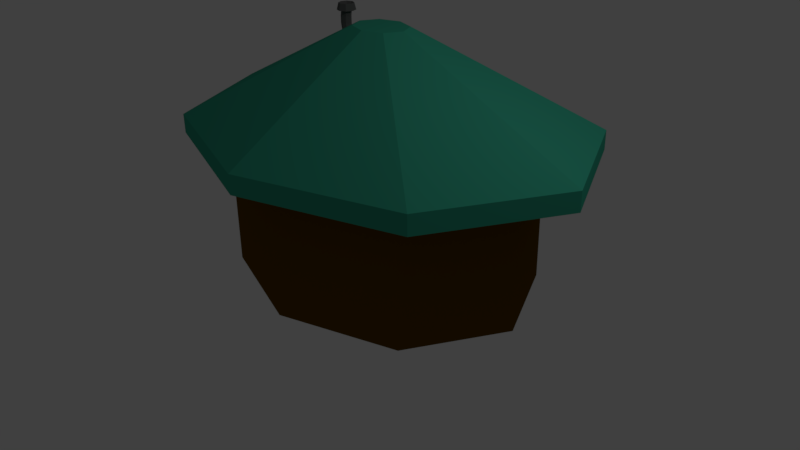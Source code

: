 # Source: Hut.blend  (saved by Blender 2.77.0; exported with 4.5.12 LTS)
import bpy
from mathutils import Matrix  # noqa: F401  (used for matrix-valued properties, if any)

bpy.ops.wm.read_factory_settings(use_empty=True)
scene = bpy.context.scene
scene.name = 'Scene'

# ---- collections
col_collection_1 = bpy.data.collections.new('Collection 1'); scene.collection.children.link(col_collection_1)

# ---- materials (node trees are filled in below, after node groups)
mat_chimney = bpy.data.materials.new('Chimney')
mat_chimney.alpha_threshold = 0.0
mat_chimney.use_transparent_shadow = False
mat_chimney.diffuse_color = (0.1282, 0.1282, 0.1282, 1.0)
mat_chimney.roughness = 0.5
mat_chimney.specular_intensity = 1.0
mat_door = bpy.data.materials.new('Door')
mat_door.alpha_threshold = 0.0
mat_door.use_transparent_shadow = False
mat_door.diffuse_color = (0.8, 0.3625, 0.08335, 1.0)
mat_door.roughness = 0.5
mat_doorframe = bpy.data.materials.new('Doorframe')
mat_doorframe.alpha_threshold = 0.0
mat_doorframe.use_transparent_shadow = False
mat_doorframe.diffuse_color = (0.1065, 0.009651, 0.001463, 1.0)
mat_doorframe.roughness = 0.5
mat_material_001 = bpy.data.materials.new('Material.001')
mat_material_001.alpha_threshold = 0.0
mat_material_001.use_transparent_shadow = False
mat_material_001.diffuse_color = (0.1282, 0.06202, 0.0, 1.0)
mat_material_001.roughness = 0.5
mat_material_001.specular_intensity = 0.0
mat_roof = bpy.data.materials.new('Roof')
mat_roof.alpha_threshold = 0.0
mat_roof.use_transparent_shadow = False
mat_roof.diffuse_color = (0.0427, 0.3844, 0.2569, 1.0)
mat_roof.roughness = 0.5
mat_roof.specular_intensity = 0.0

# ---- material node trees

# ---- world
world_world = bpy.data.worlds.new('World'); scene.world = world_world
world_world.color = (0.05088, 0.05088, 0.05088)
world_world.use_sun_shadow = False
world_world.sun_shadow_jitter_overblur = 0.0
world_world.cycles.sampling_method = 'MANUAL'

# ---- cameras
cam_camera = bpy.data.cameras.new('Camera')
cam_camera.clip_end = 100.0
cam_camera.lens = 35.0
cam_camera.sensor_width = 32.0
cam_camera.sensor_height = 18.0
cam_camera.ortho_scale = 7.314
cam_camera.dof.focus_distance = 0.0
cam_camera.dof.aperture_fstop = 128.0

# ---- lights
light_lamp = bpy.data.lights.new('Lamp', 'POINT')
light_lamp.transmission_factor = 0.0
light_lamp.cutoff_distance = 30.0
light_lamp.energy = 100.0
light_lamp.shadow_buffer_clip_start = 1.001
light_lamp.shadow_soft_size = 0.1
light_lamp.shadow_maximum_resolution = 0.006
light_lamp.use_absolute_resolution = True

# ---- meshes
me_cylinder_001 = bpy.data.meshes.new('Cylinder.001')
me_cylinder_001.from_pydata([(0.0, 1.0, -1.0), (0.0, 1.0, 1.0), (0.7071, 0.7071, -1.0), (0.7071, 0.7071, 1.0), (1.0, -4.371e-08, -1.0), (1.0, -4.371e-08, 1.0), (0.7071, -0.7071, -1.0), (0.7071, -0.7071, 1.0), (-8.742e-08, -1.0, -1.0), (-8.742e-08, -1.0, 1.0), (-0.7071, -0.7071, -1.0), (-0.7071, -0.7071, 1.0), (-1.0, 1.192e-08, -1.0), (-1.0, 1.192e-08, 1.0), (-0.7071, 0.7071, -1.0), (-0.7071, 0.7071, 1.0), (0.3259, 0.7071, 2.147), (-0.3812, 1.0, 2.147), (0.6188, -4.371e-08, 2.147), (0.3259, -0.7071, 2.147), (-0.3812, -1.0, 2.147), (-1.088, -0.7071, 2.147), (-1.381, 1.192e-08, 2.147), (-1.088, 0.7071, 2.147), (0.3259, 0.7071, 2.977), (-0.3812, 1.0, 2.977), (0.6188, -4.371e-08, 2.977), (0.3259, -0.7071, 2.977), (-0.3812, -1.0, 2.977), (-1.088, -0.7071, 2.977), (-1.381, 1.192e-08, 2.977), (-1.088, 0.7071, 2.977), (0.5131, 0.7071, 3.749), (-0.1941, 1.0, 3.749), (0.8059, -4.371e-08, 3.749), (0.5131, -0.7071, 3.749), (-0.1941, -1.0, 3.749), (-0.9012, -0.7071, 3.749), (-1.194, 1.192e-08, 3.749), (-0.9012, 0.7071, 3.749), (0.1985, 0.3926, 4.006), (-0.1941, 0.5552, 4.006), (0.3612, -2.355e-08, 4.006), (0.1985, -0.3926, 4.006), (-0.1941, -0.5552, 4.006), (-0.5866, -0.3926, 4.006), (-0.7493, 2.918e-08, 4.006), (-0.5866, 0.3926, 4.006), (1.612, -8.165e-08, 3.663), (1.083, -1.277, 3.663), (-0.1941, 1.806, 3.663), (1.083, 1.277, 3.663), (-1.471, 1.277, 3.663), (-1.471, -1.277, 3.663), (-2.0, 1.885e-08, 3.663), (-0.1941, -1.806, 3.663), (0.8589, 1.053, 4.474), (-0.1941, 1.489, 4.474), (1.295, -6.874e-08, 4.474), (0.8589, -1.053, 4.474), (-0.1941, -1.489, 4.474), (-1.247, -1.053, 4.474), (-1.683, 1.411e-08, 4.474), (-1.247, 1.053, 4.474)], [], [(0, 1, 3, 2), (2, 3, 5, 4), (4, 5, 7, 6), (6, 7, 9, 8), (8, 9, 11, 10), (10, 11, 13, 12), (11, 9, 20, 21), (12, 13, 15, 14), (14, 15, 1, 0), (0, 2, 4, 6, 8, 10, 12, 14), (18, 16, 24, 26), (1, 15, 23, 17), (3, 1, 17, 16), (7, 5, 18, 19), (13, 11, 21, 22), (9, 7, 19, 20), (15, 13, 22, 23), (5, 3, 16, 18), (25, 31, 39, 33), (23, 22, 30, 31), (21, 20, 28, 29), (19, 18, 26, 27), (16, 17, 25, 24), (17, 23, 31, 25), (22, 21, 29, 30), (20, 19, 27, 28), (49, 48, 58, 59), (30, 29, 37, 38), (28, 27, 35, 36), (26, 24, 32, 34), (31, 30, 38, 39), (29, 28, 36, 37), (27, 26, 34, 35), (24, 25, 33, 32), (40, 41, 47, 46, 45, 44, 43, 42), (51, 50, 57, 56), (50, 52, 63, 57), (54, 53, 61, 62), (55, 49, 59, 60), (48, 51, 56, 58), (52, 54, 62, 63), (53, 55, 60, 61), (37, 36, 55, 53), (39, 38, 54, 52), (34, 32, 51, 48), (36, 35, 49, 55), (38, 37, 53, 54), (33, 39, 52, 50), (32, 33, 50, 51), (35, 34, 48, 49), (41, 40, 56, 57), (40, 42, 58, 56), (42, 43, 59, 58), (43, 44, 60, 59), (44, 45, 61, 60), (45, 46, 62, 61), (46, 47, 63, 62), (47, 41, 57, 63)])
me_cylinder_001.materials.append(mat_chimney)
me_cylinder_001.use_remesh_preserve_volume = False
me_cylinder_001.use_remesh_preserve_attributes = False
me_cylinder_001.use_mirror_vertex_groups = False
me_cylinder_001.update()
me_cube_003 = bpy.data.meshes.new('Cube.003')
me_cube_003.from_pydata([(-1.176, -0.6593, -0.208), (-1.374, -0.5844, -0.1413), (-0.9813, -0.5543, -0.1413), (-0.8575, -0.6694, -0.1413), (-1.173, -0.7705, -0.1413), (-1.492, -0.718, -0.1413), (-1.178, -0.5481, -0.03329), (-0.8589, -0.6006, -0.03329), (-0.9776, -0.7343, -0.03329), (-1.37, -0.7643, -0.03329), (-1.494, -0.6493, -0.03329), (-1.176, -0.6593, 0.03346), (-0.994, -0.8277, -1.014), (-0.8688, -0.5045, 1.033), (-1.007, 0.798, -1.033), (-0.9923, 0.4828, 1.03), (1.007, -0.8035, -1.0), (0.9556, -0.3939, 0.8573), (0.9919, 0.7687, -1.0), (0.9023, 0.3299, 0.8682), (-0.9849, -0.816, 0.1842), (-1.016, 0.7845, 0.1716), (0.9854, 0.8328, 0.1842), (1.016, -0.7895, 0.1842), (-0.9695, -0.7412, 0.5555), (-1.031, 0.7285, 0.5577), (1.178, 0.699, 0.6156), (1.243, -0.7027, 0.6168)], [], [(0, 1, 2), (1, 0, 5), (0, 2, 3), (0, 3, 4), (0, 4, 5), (1, 5, 10), (2, 1, 6), (3, 2, 7), (4, 3, 8), (5, 4, 9), (1, 10, 6), (2, 6, 7), (3, 7, 8), (4, 8, 9), (5, 9, 10), (6, 10, 11), (7, 6, 11), (8, 7, 11), (9, 8, 11), (10, 9, 11), (20, 21, 14, 12), (21, 22, 18, 14), (22, 23, 16, 18), (23, 20, 12, 16), (12, 14, 18, 16), (17, 19, 15, 13), (27, 24, 20, 23), (26, 27, 23, 22), (25, 26, 22, 21), (24, 25, 21, 20), (13, 15, 25, 24), (15, 19, 26, 25), (19, 17, 27, 26), (17, 13, 24, 27)])
me_cube_003.materials.append(mat_door)
me_cube_003.use_remesh_preserve_volume = False
me_cube_003.use_remesh_preserve_attributes = False
me_cube_003.use_mirror_vertex_groups = False
me_cube_003.update()
me_cube_001 = bpy.data.meshes.new('Cube.001')
me_cube_001.from_pydata([(0.2389, -0.3601, -1.0), (0.2389, -0.3601, 0.6664), (0.2389, 0.3601, -1.0), (0.2389, 0.3601, 0.6664), (-0.2389, -0.3601, -1.0), (-0.2389, -0.3601, 0.6664), (-0.2389, 0.3601, -1.0), (-0.2389, 0.3601, 0.6664), (0.2389, -0.3601, 0.1597), (0.2389, 0.3601, 0.1597), (-0.2389, 0.3601, 0.1597), (-0.2389, -0.3601, 0.1597), (0.2389, -0.03421, 1.433), (0.2389, 0.5439, 1.003), (-0.2389, 0.5439, 1.003), (-0.2389, -0.03421, 1.433), (0.2389, 0.6674, 1.946), (0.2389, 0.9693, 1.292), (-0.2389, 0.9693, 1.292), (-0.2389, 0.6674, 1.946), (0.2389, 1.319, 2.193), (0.2389, 1.343, 1.473), (-0.2389, 1.343, 1.473), (-0.2389, 1.319, 2.193), (-0.2364, 4.475, -1.0), (-0.2364, 4.475, 0.6664), (-0.2413, 3.755, -1.0), (-0.2413, 3.755, 0.6664), (0.2413, 4.472, -1.0), (0.2413, 4.472, 0.6664), (0.2364, 3.752, -1.0), (0.2364, 3.752, 0.6664), (-0.2364, 4.475, 0.1597), (-0.2413, 3.755, 0.1597), (0.2364, 3.752, 0.1597), (0.2413, 4.472, 0.1597), (-0.2386, 4.149, 1.433), (-0.2426, 3.571, 1.003), (0.2352, 3.568, 1.003), (0.2391, 4.146, 1.433), (-0.2434, 3.448, 1.946), (-0.2455, 3.146, 1.292), (0.2323, 3.142, 1.292), (0.2343, 3.444, 1.946), (-0.2478, 2.796, 2.193), (-0.248, 2.772, 1.473), (0.2297, 2.769, 1.473), (0.2299, 2.793, 2.193)], [], [(10, 6, 2, 9, 3, 7), (8, 0, 4, 11, 5, 1), (11, 4, 6, 10, 7, 5), (0, 2, 6, 4), (5, 7, 14, 15), (13, 17, 16, 12), (3, 13, 12, 1), (1, 5, 15, 12), (7, 3, 13, 14), (16, 19, 23, 20), (12, 15, 19, 16), (14, 13, 17, 18), (15, 14, 18, 19), (18, 17, 21, 22), (19, 18, 22, 23), (17, 21, 20, 16), (9, 3, 1, 8, 0, 2), (34, 30, 26, 33, 27, 31), (32, 24, 28, 35, 29, 25), (35, 29, 31, 34, 30, 28), (24, 26, 30, 28), (29, 39, 38, 31), (37, 36, 40, 41), (27, 25, 36, 37), (25, 29, 39, 36), (31, 27, 37, 38), (40, 43, 47, 44), (36, 39, 43, 40), (38, 37, 41, 42), (39, 43, 42, 38), (42, 41, 45, 46), (43, 47, 46, 42), (41, 40, 44, 45), (23, 44, 47, 20), (33, 26, 24, 32, 25, 27), (22, 45, 44, 23), (21, 46, 45, 22), (20, 21, 46, 47)])
me_cube_001.materials.append(mat_doorframe)
me_cube_001.use_remesh_preserve_volume = False
me_cube_001.use_remesh_preserve_attributes = False
me_cube_001.use_mirror_vertex_groups = False
me_cube_001.update()
me_cylinder = bpy.data.meshes.new('Cylinder')
me_cylinder.from_pydata([(6.159e-08, 1.279, -1.0), (6.159e-08, 1.742, 1.0), (1.542, 1.232, -1.0), (1.542, 1.232, 1.0), (2.181, -8.168e-08, -1.0), (2.181, -8.168e-08, 1.0), (1.542, -1.232, -1.0), (1.542, -1.232, 1.0), (-1.291e-07, -1.742, -1.0), (-1.291e-07, -1.742, 1.0), (-1.542, -1.232, -1.0), (-1.542, -1.232, 1.0), (-2.181, 1.525e-08, -1.0), (-2.181, 1.525e-08, 1.0), (-1.542, 1.232, -1.0), (-1.542, 1.232, 1.0), (0.2704, 0.216, 2.195), (6.401e-08, 0.3055, 2.195), (0.3824, -8.113e-09, 2.195), (0.2704, -0.216, 2.195), (3.058e-08, -0.3055, 2.195), (-0.2704, -0.216, 2.195), (-0.3824, 8.881e-09, 2.195), (-0.2704, 0.216, 2.195), (2.965, -1.029e-07, 1.04), (2.123, -1.624, 1.04), (-1.942, -1.624, 1.04), (-2.784, 2.483e-08, 1.04), (0.09056, -2.296, 1.04), (-1.942, 1.624, 1.04), (2.123, 1.624, 1.04), (0.09056, 2.296, 1.04), (2.123, -1.624, 0.7937), (-2.784, 2.483e-08, 0.7937), (0.09056, -2.296, 0.7937), (-1.942, 1.624, 0.7937), (0.09056, 2.296, 0.7937), (2.965, -1.029e-07, 0.7937), (-1.942, -1.624, 0.7937), (2.123, 1.624, 0.7937)], [], [(2, 3, 5, 4), (4, 5, 7, 6), (6, 7, 9, 8), (8, 9, 11, 10), (10, 11, 13, 12), (25, 24, 18, 19), (12, 13, 15, 14), (0, 2, 4, 6, 8, 10, 12, 14), (27, 26, 21, 22), (28, 25, 19, 20), (29, 27, 22, 23), (24, 30, 16, 18), (26, 28, 20, 21), (31, 29, 23, 17), (30, 31, 17, 16), (39, 36, 31, 30), (36, 35, 29, 31), (38, 34, 28, 26), (37, 39, 30, 24), (35, 33, 27, 29), (34, 32, 25, 28), (33, 38, 26, 27), (32, 37, 24, 25), (7, 5, 37, 32), (13, 11, 38, 33), (9, 7, 32, 34), (15, 13, 33, 35), (5, 3, 39, 37), (11, 9, 34, 38), (1, 15, 35, 36), (3, 1, 36, 39), (23, 22, 21, 20, 19, 18, 16, 17), (1, 3, 2, 0, 14, 15)])
me_cylinder.polygons.foreach_set('material_index', [0, 0, 0, 0, 0, 1, 0, 0, 1, 1, 1, 1, 1, 1, 1, 1, 1, 1, 1, 1, 1, 1, 1, 0, 0, 0, 0, 0, 0, 0, 0, 1, 0])
me_cylinder.materials.append(mat_material_001)
me_cylinder.materials.append(mat_roof)
me_cylinder.use_remesh_preserve_volume = False
me_cylinder.use_remesh_preserve_attributes = False
me_cylinder.use_mirror_vertex_groups = False
me_cylinder.update()

# ---- objects
ob_cylinder_001 = bpy.data.objects.new('Cylinder.001', me_cylinder_001)
ob_cube_001 = bpy.data.objects.new('Cube.001', me_cube_003)
ob_cube = bpy.data.objects.new('Cube', me_cube_001)
ob_cylinder = bpy.data.objects.new('Cylinder', me_cylinder)
ob_lamp = bpy.data.objects.new('Lamp', light_lamp)
ob_camera = bpy.data.objects.new('Camera', cam_camera)

# ---- transforms, parenting, visibility, modifiers, constraints
ob_cylinder_001.location = (-1.423, 0.894, 2.339)
ob_cylinder_001.scale = (0.07242, 0.06977, 0.1157)
ob_cylinder_001.lineart.crease_threshold = 0.0
ob_cube_001.location = (0.05624, 1.569, 0.2621)
ob_cube_001.rotation_euler = (0.0, -0.0, -7.847)
ob_cube_001.scale = (0.09926, 0.5554, 0.562)
ob_cube_001.lineart.crease_threshold = 0.0
ob_cube.location = (0.5625, 1.594, 0.1551)
ob_cube.rotation_euler = (0.0, -0.0, 1.589)
ob_cube.scale = (0.4577, 0.2468, 0.4577)
ob_cube.lineart.crease_threshold = 0.0
ob_cylinder.location = (-0.07677, 0.2789, 0.6882)
ob_cylinder.lineart.crease_threshold = 0.0
ob_lamp.location = (4.076, 1.005, 5.904)
ob_lamp.rotation_euler = (0.6503, 0.05522, 1.866)
ob_lamp.lock_rotations_4d = False
ob_lamp.empty_display_type = 'ARROWS'
ob_lamp.color = (0.0, 0.0, 0.0, 0.0)
ob_lamp.lineart.crease_threshold = 0.0
ob_camera.location = (7.481, -6.508, 5.344)
ob_camera.rotation_euler = (1.109, 0.01082, 0.8149)
ob_camera.lock_rotations_4d = False
ob_camera.empty_display_type = 'ARROWS'
ob_camera.color = (0.0, 0.0, 0.0, 0.0)
ob_camera.display_type = 'WIRE'
ob_camera.lineart.crease_threshold = 0.0

# ---- collection membership
col_collection_1.objects.link(ob_cylinder_001)
col_collection_1.objects.link(ob_cube_001)
col_collection_1.objects.link(ob_cube)
col_collection_1.objects.link(ob_cylinder)
col_collection_1.objects.link(ob_lamp)
col_collection_1.objects.link(ob_camera)

# ---- scene / render settings (as saved in the file)
scene.camera = ob_camera
scene.frame_start = 1; scene.frame_end = 250; scene.frame_set(1)
scene.render.engine = 'BLENDER_EEVEE_NEXT'
scene.render.resolution_percentage = 50
scene.render.dither_intensity = 0.0
scene.cycles.use_denoising = False
scene.cycles.samples = 128
scene.cycles.sampling_pattern = 'TABULATED_SOBOL'
scene.cycles.light_sampling_threshold = 0.0
scene.cycles.use_adaptive_sampling = False
scene.cycles.use_light_tree = False
scene.cycles.blur_glossy = 0.0
scene.cycles.sample_clamp_indirect = 0.0
scene.view_settings.view_transform = 'Standard'
bpy.context.view_layer.update()
